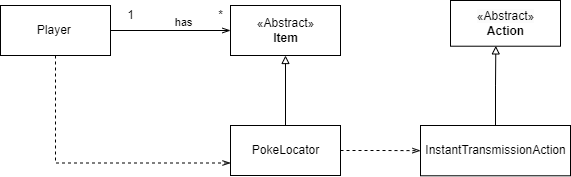

The diagram above was exported from draw.io. Its source (the exported page's mxGraphModel, read from the mxfile embedded in the PNG):
<mxGraphModel dx="1018" dy="711" grid="1" gridSize="10" guides="1" tooltips="1" connect="1" arrows="1" fold="1" page="1" pageScale="1" pageWidth="827" pageHeight="1169" math="0" shadow="0">
  <root>
    <mxCell id="0" />
    <mxCell id="1" parent="0" />
    <mxCell id="cEHT6gVyjRGeQvsEMYQV-11" value="" style="group" vertex="1" connectable="0" parent="1">
      <mxGeometry x="140" y="150" width="340" height="175" as="geometry" />
    </mxCell>
    <mxCell id="yg722RvUPGg-y8MmU3mf-5" value="Player&amp;nbsp;" style="html=1;" parent="cEHT6gVyjRGeQvsEMYQV-11" vertex="1">
      <mxGeometry y="5" width="110" height="50" as="geometry" />
    </mxCell>
    <mxCell id="cEHT6gVyjRGeQvsEMYQV-5" value="" style="group" vertex="1" connectable="0" parent="cEHT6gVyjRGeQvsEMYQV-11">
      <mxGeometry x="230" y="5" width="110" height="170" as="geometry" />
    </mxCell>
    <mxCell id="yg722RvUPGg-y8MmU3mf-1" value="«Abstract»&lt;br&gt;&lt;b&gt;Item&lt;/b&gt;" style="html=1;" parent="cEHT6gVyjRGeQvsEMYQV-5" vertex="1">
      <mxGeometry width="110" height="50" as="geometry" />
    </mxCell>
    <mxCell id="yg722RvUPGg-y8MmU3mf-12" style="edgeStyle=orthogonalEdgeStyle;rounded=0;orthogonalLoop=1;jettySize=auto;html=1;exitX=0.5;exitY=0;exitDx=0;exitDy=0;endArrow=block;endFill=0;entryX=0.5;entryY=1;entryDx=0;entryDy=0;" parent="cEHT6gVyjRGeQvsEMYQV-5" source="yg722RvUPGg-y8MmU3mf-6" target="yg722RvUPGg-y8MmU3mf-1" edge="1">
      <mxGeometry relative="1" as="geometry">
        <mxPoint x="20" y="-80" as="targetPoint" />
      </mxGeometry>
    </mxCell>
    <mxCell id="yg722RvUPGg-y8MmU3mf-6" value="PokeLocator" style="html=1;" parent="cEHT6gVyjRGeQvsEMYQV-5" vertex="1">
      <mxGeometry y="120" width="110" height="50" as="geometry" />
    </mxCell>
    <mxCell id="cEHT6gVyjRGeQvsEMYQV-6" style="edgeStyle=orthogonalEdgeStyle;rounded=0;orthogonalLoop=1;jettySize=auto;html=1;endArrow=openThin;endFill=0;" edge="1" parent="cEHT6gVyjRGeQvsEMYQV-11" source="yg722RvUPGg-y8MmU3mf-5" target="yg722RvUPGg-y8MmU3mf-1">
      <mxGeometry relative="1" as="geometry" />
    </mxCell>
    <mxCell id="cEHT6gVyjRGeQvsEMYQV-9" value="has" style="edgeLabel;html=1;align=center;verticalAlign=middle;resizable=0;points=[];" vertex="1" connectable="0" parent="cEHT6gVyjRGeQvsEMYQV-6">
      <mxGeometry x="0.1944" y="9" relative="1" as="geometry">
        <mxPoint as="offset" />
      </mxGeometry>
    </mxCell>
    <mxCell id="cEHT6gVyjRGeQvsEMYQV-10" style="edgeStyle=orthogonalEdgeStyle;rounded=0;orthogonalLoop=1;jettySize=auto;html=1;exitX=0.5;exitY=1;exitDx=0;exitDy=0;entryX=0;entryY=0.75;entryDx=0;entryDy=0;endArrow=openThin;endFill=0;dashed=1;" edge="1" parent="cEHT6gVyjRGeQvsEMYQV-11" source="yg722RvUPGg-y8MmU3mf-5" target="yg722RvUPGg-y8MmU3mf-6">
      <mxGeometry relative="1" as="geometry" />
    </mxCell>
    <mxCell id="cEHT6gVyjRGeQvsEMYQV-7" value="1" style="text;html=1;align=center;verticalAlign=middle;resizable=0;points=[];autosize=1;strokeColor=none;fillColor=none;" vertex="1" parent="cEHT6gVyjRGeQvsEMYQV-11">
      <mxGeometry x="115" width="30" height="30" as="geometry" />
    </mxCell>
    <mxCell id="cEHT6gVyjRGeQvsEMYQV-8" value="*" style="text;html=1;align=center;verticalAlign=middle;resizable=0;points=[];autosize=1;strokeColor=none;fillColor=none;" vertex="1" parent="cEHT6gVyjRGeQvsEMYQV-11">
      <mxGeometry x="205" width="30" height="30" as="geometry" />
    </mxCell>
    <mxCell id="cEHT6gVyjRGeQvsEMYQV-13" style="edgeStyle=orthogonalEdgeStyle;rounded=0;orthogonalLoop=1;jettySize=auto;html=1;exitX=1;exitY=0.5;exitDx=0;exitDy=0;entryX=0;entryY=0.5;entryDx=0;entryDy=0;dashed=1;endArrow=openThin;endFill=0;" edge="1" parent="1" source="yg722RvUPGg-y8MmU3mf-6" target="yg722RvUPGg-y8MmU3mf-7">
      <mxGeometry relative="1" as="geometry" />
    </mxCell>
    <mxCell id="yg722RvUPGg-y8MmU3mf-7" value="InstantTransmissionAction" style="html=1;" parent="1" vertex="1">
      <mxGeometry x="560" y="275.00428571428574" width="150" height="50.285714285714285" as="geometry" />
    </mxCell>
    <mxCell id="I5n7ddFOb6en71dQ1ZVL-1" value="&lt;span style=&quot;color: rgb(0, 0, 0); font-family: Helvetica; font-size: 12px; font-style: normal; font-variant-ligatures: normal; font-variant-caps: normal; font-weight: 400; letter-spacing: normal; orphans: 2; text-align: center; text-indent: 0px; text-transform: none; widows: 2; word-spacing: 0px; -webkit-text-stroke-width: 0px; background-color: rgb(251, 251, 251); text-decoration-thickness: initial; text-decoration-style: initial; text-decoration-color: initial; float: none; display: inline !important;&quot;&gt;«Abstract»&lt;/span&gt;&lt;br style=&quot;border-color: var(--border-color); color: rgb(0, 0, 0); font-family: Helvetica; font-size: 12px; font-style: normal; font-variant-ligatures: normal; font-variant-caps: normal; font-weight: 400; letter-spacing: normal; orphans: 2; text-align: center; text-indent: 0px; text-transform: none; widows: 2; word-spacing: 0px; -webkit-text-stroke-width: 0px; background-color: rgb(251, 251, 251); text-decoration-thickness: initial; text-decoration-style: initial; text-decoration-color: initial;&quot;&gt;&lt;b&gt;Action&lt;/b&gt;" style="html=1;" parent="1" vertex="1">
      <mxGeometry x="590" y="150" width="110" height="45.71" as="geometry" />
    </mxCell>
    <mxCell id="I5n7ddFOb6en71dQ1ZVL-2" style="edgeStyle=orthogonalEdgeStyle;rounded=0;orthogonalLoop=1;jettySize=auto;html=1;entryX=0.412;entryY=0.993;entryDx=0;entryDy=0;entryPerimeter=0;endArrow=block;endFill=0;" parent="1" source="yg722RvUPGg-y8MmU3mf-7" target="I5n7ddFOb6en71dQ1ZVL-1" edge="1">
      <mxGeometry relative="1" as="geometry" />
    </mxCell>
  </root>
</mxGraphModel>